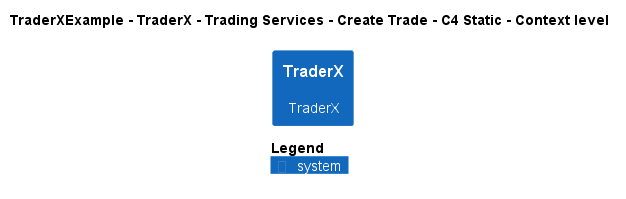

The diagram above was rendered by PlantUML. Its source (embedded in the PNG):
@startuml
!pragma layout smetana
!include ..\..\..\..\..\..\..\.c4s\C4_Context.puml

AddElementTag("c4interflow:lifecycle:new", $bgColor=green, $fontColor=#ffffff, $borderColor=green, $shadowing="False")
AddElementTag("c4interflow:lifecycle:changed", $bgColor=orange, $fontColor=#ffffff, $borderColor=orange, $shadowing="False")
AddElementTag("c4interflow:lifecycle:removed", $bgColor=red, $fontColor=#ffffff, $borderColor=red, $shadowing="False")

AddRelTag("c4interflow:lifecycle:new", $textColor=green, $lineColor=green)
AddRelTag("c4interflow:lifecycle:changed", $textColor=orange, $lineColor=orange)
AddRelTag("c4interflow:lifecycle:removed", $textColor=red, $lineColor=red)

SHOW_PERSON_PORTRAIT()
LAYOUT_TOP_DOWN()

skinparam linetype polyline

title TraderXExample - TraderX - Trading Services - Create Trade - C4 Static - Context level

System(TraderXExample.SoftwareSystems.TraderX, "TraderX", "TraderX")



SHOW_LEGEND()
@enduml